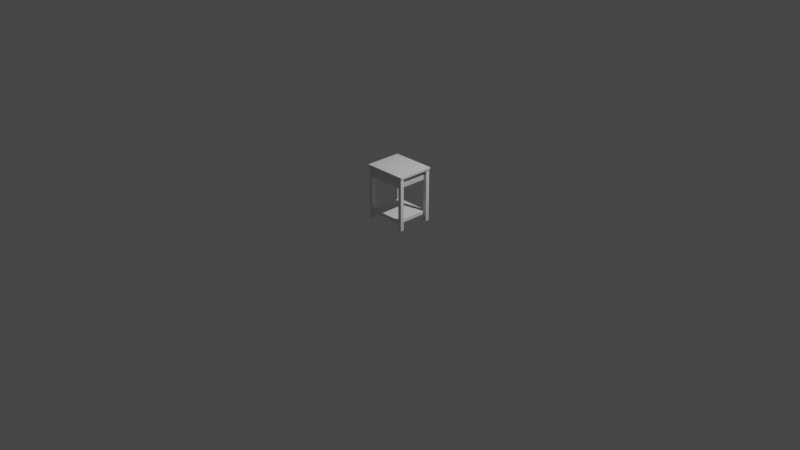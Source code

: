 # Source: CruzTableAssignment3.blend  (saved by Blender 3.5.10; exported with 4.5.12 LTS)
import bpy
from mathutils import Matrix  # noqa: F401  (used for matrix-valued properties, if any)

bpy.ops.wm.read_factory_settings(use_empty=True)
scene = bpy.context.scene
scene.name = 'Scene'

# ---- collections
col_collection = bpy.data.collections.new('Collection'); scene.collection.children.link(col_collection)

# ---- world
world_world = bpy.data.worlds.new('World'); scene.world = world_world
world_world.use_nodes = True; world_world.node_tree.nodes.clear()
_N = world_world.node_tree.nodes; _L = world_world.node_tree.links
n0 = _N.new('ShaderNodeOutputWorld'); n0.name = 'World Output'; n0.location = (300, 300)
n1 = _N.new('ShaderNodeBackground'); n1.name = 'Background'; n1.location = (10, 300)
n1.inputs[0].default_value = (0.05088, 0.05088, 0.05088, 1.0)
_L.new(n1.outputs[0], n0.inputs[0])
n0.is_active_output = True
world_world.color = (0.05088, 0.05088, 0.05088)
world_world.use_sun_shadow = False
world_world.sun_shadow_jitter_overblur = 0.0

# ---- cameras
cam_camera = bpy.data.cameras.new('Camera')
cam_camera.clip_end = 100.0
cam_camera.ortho_scale = 7.314

# ---- lights
light_light = bpy.data.lights.new('Light', 'POINT')
light_light.transmission_factor = 0.0
light_light.energy = 1000.0
light_light.shadow_soft_size = 0.1
light_light.shadow_maximum_resolution = 0.006
light_light.use_absolute_resolution = True

# ---- meshes
me_cube_001 = bpy.data.meshes.new('Cube.001')
me_cube_001.from_pydata([(-0.2349, -0.1968, -0.0254), (-0.2349, -0.1968, -2.235e-08), (-0.2349, 0.1968, -0.0254), (-0.2349, 0.1968, -2.235e-08), (0.2349, -0.1968, -0.0254), (0.2349, -0.1968, -2.235e-08), (0.2349, 0.1968, -0.0254), (0.2349, 0.1968, -2.235e-08)], [], [(0, 1, 3, 2), (2, 3, 7, 6), (6, 7, 5, 4), (4, 5, 1, 0), (2, 6, 4, 0), (7, 3, 1, 5)])
me_cube_001.polygons.foreach_set('use_smooth', [True] * 6)
_uv = me_cube_001.uv_layers.new(name='UVMap')
_uv.uv.foreach_set('vector', [0.375, 0.0, 0.625, 0.0, 0.625, 0.25, 0.375, 0.25, 0.375, 0.25, 0.625, 0.25, 0.625, 0.5, 0.375, 0.5, 0.375, 0.5, 0.625, 0.5, 0.625, 0.75, 0.375, 0.75, 0.375, 0.75, 0.625, 0.75, 0.625, 1.0, 0.375, 1.0, 0.125, 0.5, 0.375, 0.5, 0.375, 0.75, 0.125, 0.75, 0.625, 0.5, 0.875, 0.5, 0.875, 0.75, 0.625, 0.75])
me_cube_001.update()
me_cube_002 = bpy.data.meshes.new('Cube.002')
me_cube_002.from_pydata([(-0.01905, -0.01905, 0.002902), (-0.01905, -0.01905, 0.5752), (-0.01905, 0.01905, 0.002902), (-0.01905, 0.01905, 0.5752), (0.01905, -0.01905, 0.002902), (0.01905, -0.01905, 0.5752), (0.01905, 0.01905, 0.002902), (0.01905, 0.01905, 0.5752)], [], [(0, 1, 3, 2), (2, 3, 7, 6), (6, 7, 5, 4), (4, 5, 1, 0), (2, 6, 4, 0), (7, 3, 1, 5)])
me_cube_002.polygons.foreach_set('use_smooth', [True] * 6)
_uv = me_cube_002.uv_layers.new(name='UVMap')
_uv.uv.foreach_set('vector', [0.375, 0.0, 0.625, 0.0, 0.625, 0.25, 0.375, 0.25, 0.375, 0.25, 0.625, 0.25, 0.625, 0.5, 0.375, 0.5, 0.375, 0.5, 0.625, 0.5, 0.625, 0.75, 0.375, 0.75, 0.375, 0.75, 0.625, 0.75, 0.625, 1.0, 0.375, 1.0, 0.125, 0.5, 0.375, 0.5, 0.375, 0.75, 0.125, 0.75, 0.625, 0.5, 0.875, 0.5, 0.875, 0.75, 0.625, 0.75])
me_cube_002.update()
me_cube = bpy.data.meshes.new('Cube')
me_cube.from_pydata([(-0.1917, -0.1814, -0.01942), (-0.1917, -0.1814, 0.01942), (-0.1917, 0.1814, -0.01942), (-0.1917, 0.1814, 0.01942), (0.1917, -0.1814, -0.01942), (0.1917, -0.1814, 0.01942), (0.1917, 0.1814, -0.01942), (0.1917, 0.1814, 0.01942)], [], [(0, 1, 3, 2), (2, 3, 7, 6), (6, 7, 5, 4), (4, 5, 1, 0), (2, 6, 4, 0), (7, 3, 1, 5)])
me_cube.polygons.foreach_set('use_smooth', [True] * 6)
_uv = me_cube.uv_layers.new(name='UVMap')
_uv.uv.foreach_set('vector', [0.375, 0.0, 0.625, 0.0, 0.625, 0.25, 0.375, 0.25, 0.375, 0.25, 0.625, 0.25, 0.625, 0.5, 0.375, 0.5, 0.375, 0.5, 0.625, 0.5, 0.625, 0.75, 0.375, 0.75, 0.375, 0.75, 0.625, 0.75, 0.625, 1.0, 0.375, 1.0, 0.125, 0.5, 0.375, 0.5, 0.375, 0.75, 0.125, 0.75, 0.625, 0.5, 0.875, 0.5, 0.875, 0.75, 0.625, 0.75])
me_cube.update()
me_cube_004 = bpy.data.meshes.new('Cube.004')
me_cube_004.from_pydata([(-0.1917, -0.1814, -0.0527), (-0.1917, -0.1814, 0.0527), (-0.1917, 0.1814, -0.0527), (-0.1917, 0.1814, 0.0527), (0.1917, -0.1814, -0.0527), (0.1917, -0.1814, 0.0527), (0.1917, 0.1814, -0.0527), (0.1917, 0.1814, 0.0527)], [], [(0, 1, 3, 2), (2, 3, 7, 6), (6, 7, 5, 4), (4, 5, 1, 0), (2, 6, 4, 0), (7, 3, 1, 5)])
me_cube_004.polygons.foreach_set('use_smooth', [True] * 6)
_uv = me_cube_004.uv_layers.new(name='UVMap')
_uv.uv.foreach_set('vector', [0.375, 0.0, 0.625, 0.0, 0.625, 0.25, 0.375, 0.25, 0.375, 0.25, 0.625, 0.25, 0.625, 0.5, 0.375, 0.5, 0.375, 0.5, 0.625, 0.5, 0.625, 0.75, 0.375, 0.75, 0.375, 0.75, 0.625, 0.75, 0.625, 1.0, 0.375, 1.0, 0.125, 0.5, 0.375, 0.5, 0.375, 0.75, 0.125, 0.75, 0.625, 0.5, 0.875, 0.5, 0.875, 0.75, 0.625, 0.75])
me_cube_004.update()

# ---- objects
ob_light = bpy.data.objects.new('Light', light_light)
ob_camera = bpy.data.objects.new('Camera', cam_camera)
ob_cube = bpy.data.objects.new('Cube', me_cube_001)
ob_cube_001 = bpy.data.objects.new('Cube.001', me_cube_002)
ob_cube_002 = bpy.data.objects.new('Cube.002', me_cube)
ob_cube_003 = bpy.data.objects.new('Cube.003', me_cube_004)

# ---- transforms, parenting, visibility, modifiers, constraints
ob_light.location = (4.076, 1.005, 5.904)
ob_light.rotation_euler = (0.6503, 0.05522, 1.866)
ob_light.lock_rotations_4d = False
ob_light.empty_display_type = 'ARROWS'
ob_light.color = (0.0, 0.0, 0.0, 0.0)
ob_light.lineart.crease_threshold = 0.0
ob_camera.location = (7.359, -6.926, 4.958)
ob_camera.rotation_euler = (1.109, 0.0, 0.8149)
ob_camera.lock_rotations_4d = False
ob_camera.empty_display_type = 'ARROWS'
ob_camera.color = (0.0, 0.0, 0.0, 0.0)
ob_camera.display_type = 'WIRE'
ob_camera.lineart.crease_threshold = 0.0
ob_cube.location = (0.0, 0.0, 0.5842)
_m = ob_cube.modifiers.new('Bevel', 'BEVEL')
_m.width = 0.0005182
_m.width_pct = 0.0005182
_m.segments = 3
ob_cube_001.location = (0.209, 0.1731, 0.0)
_m = ob_cube_001.modifiers.new('Mirror', 'MIRROR')
_m.use_axis = (True, True, False)
_m.mirror_object = ob_cube
_m = ob_cube_001.modifiers.new('Bevel', 'BEVEL')
_m.width = 0.0005717
_m.width_pct = 0.0005717
_m.segments = 3
ob_cube_002.location = (0.0, 0.001219, 0.08672)
_m = ob_cube_002.modifiers.new('Bevel', 'BEVEL')
_m.width = 0.0004218
_m.width_pct = 0.0004218
_m.segments = 3
ob_cube_003.location = (0.0043, 0.001579, 0.5048)
_m = ob_cube_003.modifiers.new('Bevel', 'BEVEL')
_m.width = 0.00127
_m.width_pct = 0.00127
_m.segments = 3

# ---- collection membership
col_collection.objects.link(ob_light)
col_collection.objects.link(ob_camera)
col_collection.objects.link(ob_cube)
col_collection.objects.link(ob_cube_001)
col_collection.objects.link(ob_cube_002)
col_collection.objects.link(ob_cube_003)

# ---- scene / render settings (as saved in the file)
scene.camera = ob_camera
scene.frame_start = 1; scene.frame_end = 250; scene.frame_set(1)
scene.render.engine = 'BLENDER_EEVEE_NEXT'
scene.cycles.sampling_pattern = 'TABULATED_SOBOL'
scene.view_settings.view_transform = 'Filmic'
bpy.context.view_layer.update()
